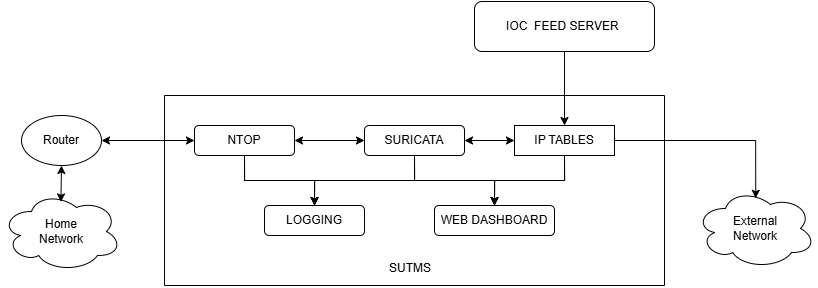

The diagram above was exported from draw.io. Its source (the exported page's mxGraphModel, read from the mxfile embedded in the PNG):
<mxGraphModel dx="2453" dy="1911" grid="1" gridSize="10" guides="1" tooltips="1" connect="1" arrows="1" fold="1" page="1" pageScale="1" pageWidth="850" pageHeight="1100" math="0" shadow="0">
  <root>
    <mxCell id="0" />
    <mxCell id="1" parent="0" />
    <mxCell id="2" style="edgeStyle=orthogonalEdgeStyle;rounded=0;orthogonalLoop=1;jettySize=auto;html=1;exitX=0.5;exitY=1;exitDx=0;exitDy=0;entryX=0.5;entryY=0;entryDx=0;entryDy=0;" edge="1" source="3" target="16" parent="1">
      <mxGeometry relative="1" as="geometry" />
    </mxCell>
    <mxCell id="3" value="IOC&amp;nbsp; FEED SERVER&amp;nbsp;" style="rounded=1;whiteSpace=wrap;html=1;" vertex="1" parent="1">
      <mxGeometry x="460" y="-14" width="180" height="50" as="geometry" />
    </mxCell>
    <mxCell id="4" value="" style="swimlane;startSize=0;rounded=1;" vertex="1" parent="1">
      <mxGeometry x="150" y="80" width="500" height="190" as="geometry">
        <mxRectangle x="270" y="120" width="50" height="40" as="alternateBounds" />
      </mxGeometry>
    </mxCell>
    <mxCell id="5" style="edgeStyle=none;rounded=0;orthogonalLoop=1;jettySize=auto;html=1;exitX=1;exitY=0.5;exitDx=0;exitDy=0;entryX=0;entryY=0.5;entryDx=0;entryDy=0;startArrow=classic;startFill=1;" edge="1" parent="4" source="8" target="16">
      <mxGeometry relative="1" as="geometry" />
    </mxCell>
    <mxCell id="6" style="edgeStyle=orthogonalEdgeStyle;rounded=0;orthogonalLoop=1;jettySize=auto;html=1;exitX=0.5;exitY=1;exitDx=0;exitDy=0;" edge="1" parent="4" source="8">
      <mxGeometry relative="1" as="geometry">
        <mxPoint x="150" y="110" as="targetPoint" />
      </mxGeometry>
    </mxCell>
    <mxCell id="7" style="edgeStyle=orthogonalEdgeStyle;rounded=0;orthogonalLoop=1;jettySize=auto;html=1;exitX=0.5;exitY=1;exitDx=0;exitDy=0;entryX=0.5;entryY=0;entryDx=0;entryDy=0;" edge="1" parent="4" source="8" target="17">
      <mxGeometry relative="1" as="geometry" />
    </mxCell>
    <mxCell id="8" value="SURICATA" style="rounded=1;whiteSpace=wrap;html=1;" vertex="1" parent="4">
      <mxGeometry x="200" y="30" width="100" height="30" as="geometry" />
    </mxCell>
    <mxCell id="9" value="LOGGING" style="rounded=1;whiteSpace=wrap;html=1;" vertex="1" parent="4">
      <mxGeometry x="100" y="110" width="100" height="30" as="geometry" />
    </mxCell>
    <mxCell id="10" style="edgeStyle=none;rounded=0;orthogonalLoop=1;jettySize=auto;html=1;exitX=1;exitY=0.5;exitDx=0;exitDy=0;entryX=0;entryY=0.5;entryDx=0;entryDy=0;strokeColor=default;startArrow=classic;startFill=1;" edge="1" parent="4" source="13" target="8">
      <mxGeometry relative="1" as="geometry" />
    </mxCell>
    <mxCell id="11" style="edgeStyle=orthogonalEdgeStyle;rounded=0;orthogonalLoop=1;jettySize=auto;html=1;exitX=0.5;exitY=1;exitDx=0;exitDy=0;entryX=0.5;entryY=0;entryDx=0;entryDy=0;" edge="1" parent="4" source="13" target="9">
      <mxGeometry relative="1" as="geometry" />
    </mxCell>
    <mxCell id="12" style="edgeStyle=orthogonalEdgeStyle;rounded=0;orthogonalLoop=1;jettySize=auto;html=1;exitX=0.5;exitY=1;exitDx=0;exitDy=0;entryX=0.5;entryY=0;entryDx=0;entryDy=0;" edge="1" parent="4" source="13" target="17">
      <mxGeometry relative="1" as="geometry" />
    </mxCell>
    <mxCell id="13" value="NTOP" style="rounded=1;whiteSpace=wrap;html=1;glass=0;shadow=0;" vertex="1" parent="4">
      <mxGeometry x="30" y="30" width="100" height="30" as="geometry" />
    </mxCell>
    <mxCell id="14" style="edgeStyle=orthogonalEdgeStyle;rounded=0;orthogonalLoop=1;jettySize=auto;html=1;exitX=0.5;exitY=1;exitDx=0;exitDy=0;entryX=0.5;entryY=0;entryDx=0;entryDy=0;" edge="1" parent="4" source="16" target="9">
      <mxGeometry relative="1" as="geometry" />
    </mxCell>
    <mxCell id="15" style="edgeStyle=orthogonalEdgeStyle;rounded=0;orthogonalLoop=1;jettySize=auto;html=1;exitX=0.5;exitY=1;exitDx=0;exitDy=0;entryX=0.5;entryY=0;entryDx=0;entryDy=0;" edge="1" parent="4" source="16" target="17">
      <mxGeometry relative="1" as="geometry" />
    </mxCell>
    <mxCell id="16" value="IP TABLES" style="rounded=0;whiteSpace=wrap;html=1;" vertex="1" parent="4">
      <mxGeometry x="350" y="30" width="100" height="30" as="geometry" />
    </mxCell>
    <mxCell id="17" value="WEB DASHBOARD" style="rounded=1;whiteSpace=wrap;html=1;" vertex="1" parent="4">
      <mxGeometry x="270" y="110" width="120" height="30" as="geometry" />
    </mxCell>
    <mxCell id="18" style="edgeStyle=none;rounded=0;orthogonalLoop=1;jettySize=auto;html=1;exitX=0.5;exitY=1;exitDx=0;exitDy=0;" edge="1" parent="4" source="17" target="17">
      <mxGeometry relative="1" as="geometry" />
    </mxCell>
    <mxCell id="19" value="SUTMS" style="text;html=1;whiteSpace=wrap;strokeColor=none;fillColor=none;align=center;verticalAlign=middle;rounded=0;" vertex="1" parent="4">
      <mxGeometry x="216" y="158" width="60" height="30" as="geometry" />
    </mxCell>
    <mxCell id="20" value="External&lt;div&gt;Network&lt;/div&gt;" style="ellipse;shape=cloud;whiteSpace=wrap;html=1;" vertex="1" parent="1">
      <mxGeometry x="681" y="173" width="120" height="80" as="geometry" />
    </mxCell>
    <mxCell id="21" value="Home&lt;div&gt;Network&lt;/div&gt;" style="ellipse;shape=cloud;whiteSpace=wrap;html=1;" vertex="1" parent="1">
      <mxGeometry x="-13" y="176" width="120" height="80" as="geometry" />
    </mxCell>
    <mxCell id="22" style="edgeStyle=orthogonalEdgeStyle;rounded=0;orthogonalLoop=1;jettySize=auto;html=1;exitX=1;exitY=0.5;exitDx=0;exitDy=0;entryX=0;entryY=0.5;entryDx=0;entryDy=0;startArrow=classic;startFill=1;" edge="1" source="23" target="13" parent="1">
      <mxGeometry relative="1" as="geometry" />
    </mxCell>
    <mxCell id="23" value="Router" style="ellipse;whiteSpace=wrap;html=1;" vertex="1" parent="1">
      <mxGeometry x="7" y="100" width="80" height="50" as="geometry" />
    </mxCell>
    <mxCell id="24" style="edgeStyle=orthogonalEdgeStyle;rounded=0;orthogonalLoop=1;jettySize=auto;html=1;exitX=0.5;exitY=1;exitDx=0;exitDy=0;entryX=0.495;entryY=0.13;entryDx=0;entryDy=0;entryPerimeter=0;startArrow=classic;startFill=1;" edge="1" source="23" target="21" parent="1">
      <mxGeometry relative="1" as="geometry" />
    </mxCell>
    <mxCell id="25" style="edgeStyle=orthogonalEdgeStyle;rounded=0;orthogonalLoop=1;jettySize=auto;html=1;exitX=1;exitY=0.5;exitDx=0;exitDy=0;entryX=0.502;entryY=0.122;entryDx=0;entryDy=0;entryPerimeter=0;" edge="1" source="16" target="20" parent="1">
      <mxGeometry relative="1" as="geometry" />
    </mxCell>
  </root>
</mxGraphModel>